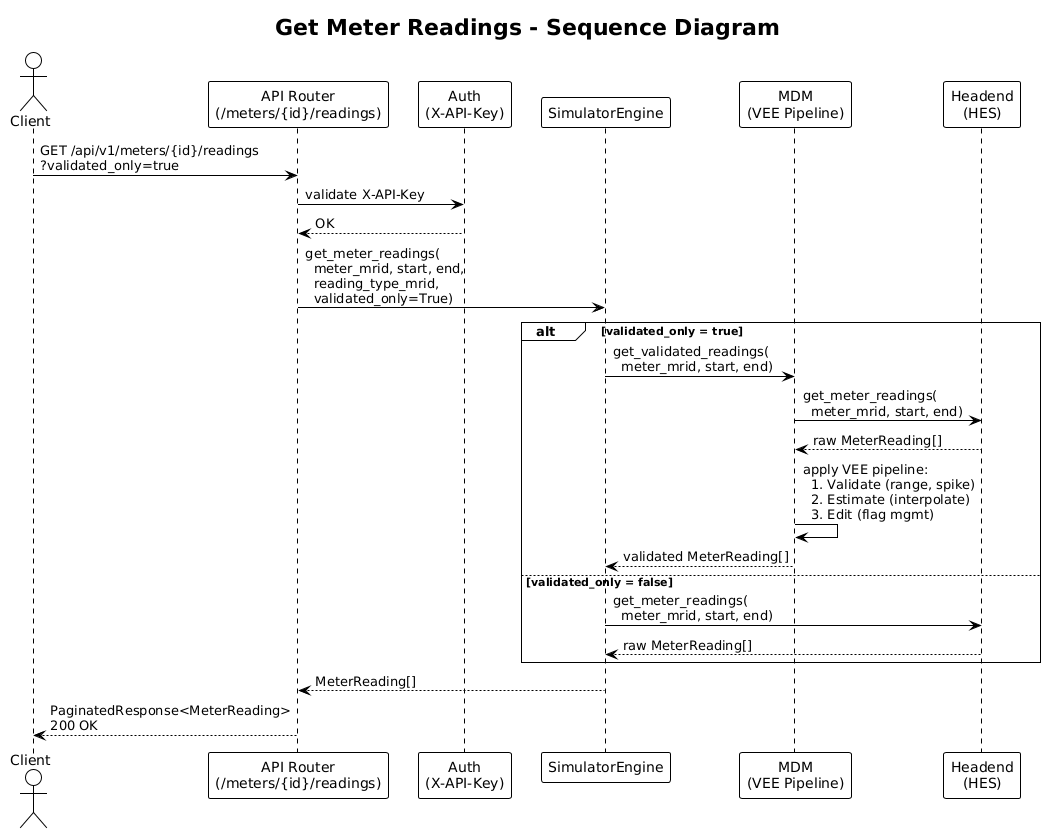

The diagram above was rendered by PlantUML. Its source (embedded in the PNG):
@startuml
!theme plain

title Get Meter Readings - Sequence Diagram

actor Client
participant "API Router\n(/meters/{id}/readings)" as Router
participant "Auth\n(X-API-Key)" as Auth
participant "SimulatorEngine" as Sim
participant "MDM\n(VEE Pipeline)" as MDM
participant "Headend\n(HES)" as HES

Client -> Router : GET /api/v1/meters/{id}/readings\n?validated_only=true
Router -> Auth : validate X-API-Key
Auth --> Router : OK

Router -> Sim : get_meter_readings(\n  meter_mrid, start, end,\n  reading_type_mrid,\n  validated_only=True)

alt validated_only = true
    Sim -> MDM : get_validated_readings(\n  meter_mrid, start, end)
    MDM -> HES : get_meter_readings(\n  meter_mrid, start, end)
    HES --> MDM : raw MeterReading[]
    MDM -> MDM : apply VEE pipeline:\n  1. Validate (range, spike)\n  2. Estimate (interpolate)\n  3. Edit (flag mgmt)
    MDM --> Sim : validated MeterReading[]
else validated_only = false
    Sim -> HES : get_meter_readings(\n  meter_mrid, start, end)
    HES --> Sim : raw MeterReading[]
end

Sim --> Router : MeterReading[]
Router --> Client : PaginatedResponse<MeterReading>\n200 OK
@enduml